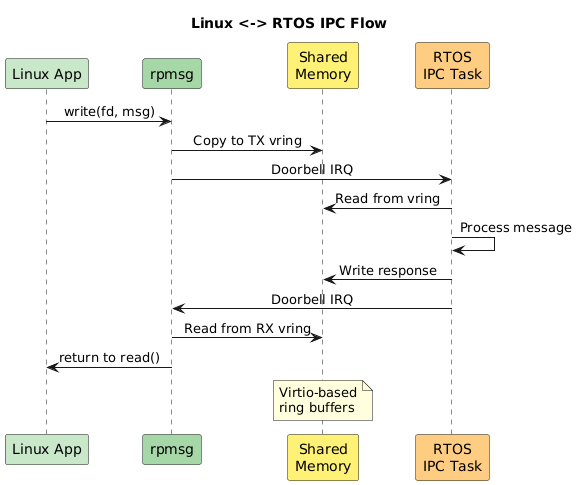

The diagram above was rendered by PlantUML. Its source (embedded in the PNG):
@startuml
title "Linux <-> RTOS IPC Flow"

skinparam backgroundColor #FEFEFE
skinparam sequenceMessageAlign center

participant "Linux App" as APP #C8E6C9
participant "rpmsg" as RPMSG #A5D6A7
participant "Shared\nMemory" as SHM #FFF176
participant "RTOS\nIPC Task" as RTOS #FFCC80

APP -> RPMSG : write(fd, msg)
RPMSG -> SHM : Copy to TX vring
RPMSG -> RTOS : Doorbell IRQ

RTOS -> SHM : Read from vring
RTOS -> RTOS : Process message

RTOS -> SHM : Write response
RTOS -> RPMSG : Doorbell IRQ

RPMSG -> SHM : Read from RX vring
RPMSG -> APP : return to read()

note over SHM
    Virtio-based
    ring buffers
end note
@enduml